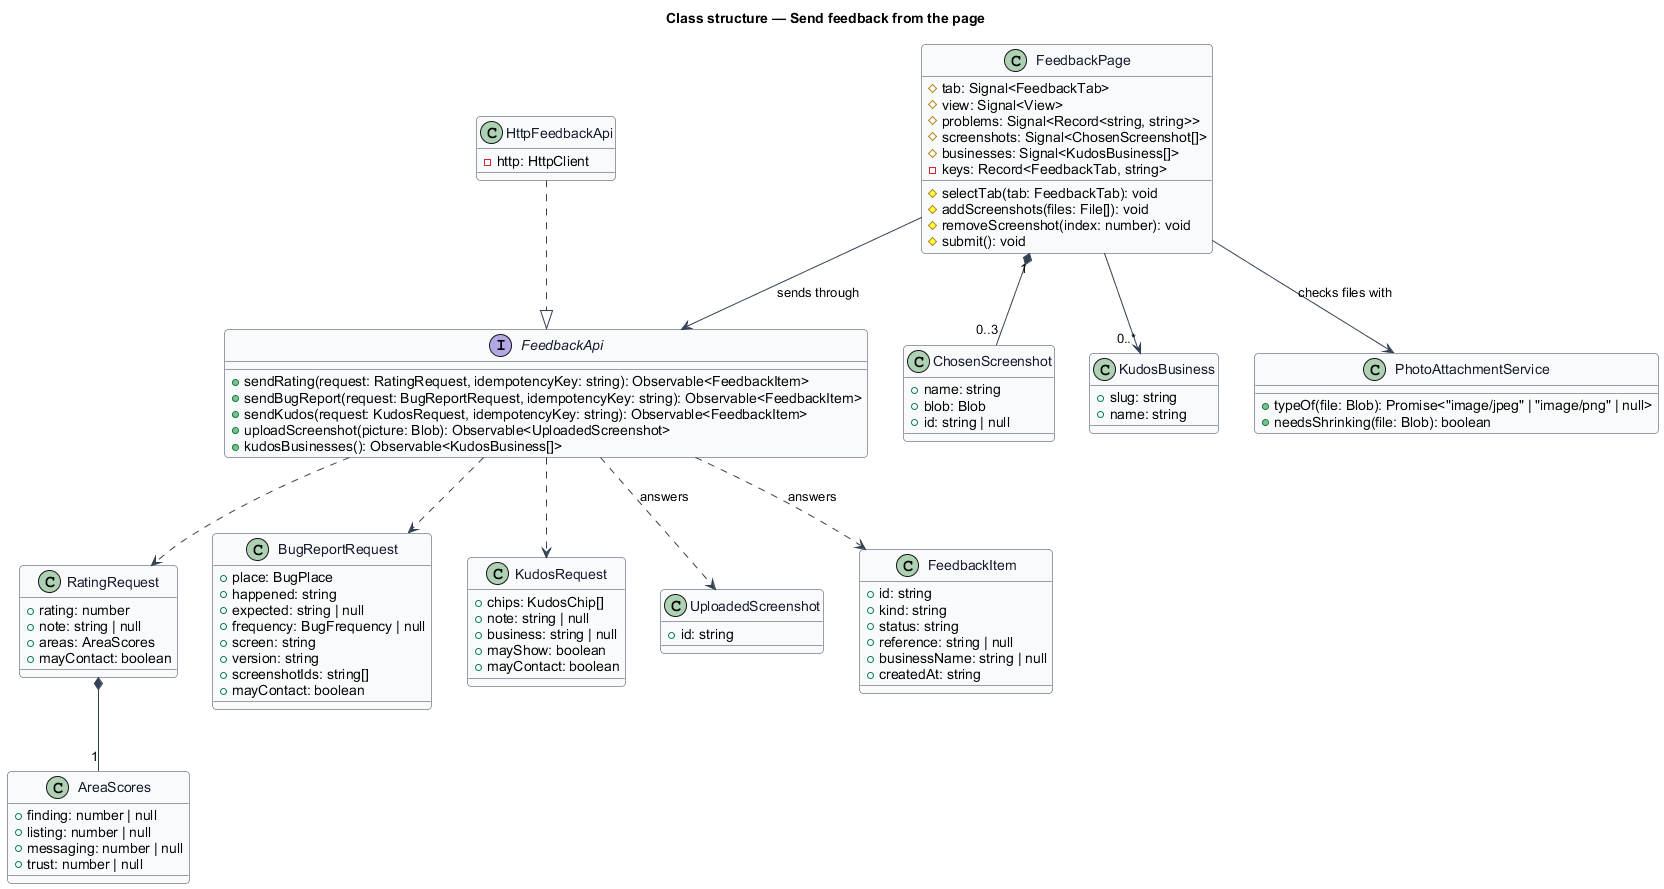

The diagram above was rendered by PlantUML. Its source (embedded in the PNG):
@startuml
' --- shared skin header ---
skinparam backgroundColor #FFFFFF
skinparam shadowing false
skinparam roundcorner 8
skinparam defaultFontName Arial
skinparam ArrowColor #344054
skinparam class {
  BorderColor #344054
  FontColor #101828
  BackgroundColor #F9FAFB
}
' --------------------------
title Class structure — Send feedback from the page

interface FeedbackApi {
  +sendRating(request: RatingRequest, idempotencyKey: string): Observable<FeedbackItem>
  +sendBugReport(request: BugReportRequest, idempotencyKey: string): Observable<FeedbackItem>
  +sendKudos(request: KudosRequest, idempotencyKey: string): Observable<FeedbackItem>
  +uploadScreenshot(picture: Blob): Observable<UploadedScreenshot>
  +kudosBusinesses(): Observable<KudosBusiness[]>
}

class HttpFeedbackApi {
  -http: HttpClient
}

class FeedbackPage {
  #tab: Signal<FeedbackTab>
  #view: Signal<View>
  #problems: Signal<Record<string, string>>
  #screenshots: Signal<ChosenScreenshot[]>
  #businesses: Signal<KudosBusiness[]>
  -keys: Record<FeedbackTab, string>
  #selectTab(tab: FeedbackTab): void
  #addScreenshots(files: File[]): void
  #removeScreenshot(index: number): void
  #submit(): void
}

class RatingRequest {
  +rating: number
  +note: string | null
  +areas: AreaScores
  +mayContact: boolean
}

class AreaScores {
  +finding: number | null
  +listing: number | null
  +messaging: number | null
  +trust: number | null
}

class BugReportRequest {
  +place: BugPlace
  +happened: string
  +expected: string | null
  +frequency: BugFrequency | null
  +screen: string
  +version: string
  +screenshotIds: string[]
  +mayContact: boolean
}

class KudosRequest {
  +chips: KudosChip[]
  +note: string | null
  +business: string | null
  +mayShow: boolean
  +mayContact: boolean
}

class ChosenScreenshot {
  +name: string
  +blob: Blob
  +id: string | null
}

class UploadedScreenshot {
  +id: string
}

class KudosBusiness {
  +slug: string
  +name: string
}

class FeedbackItem {
  +id: string
  +kind: string
  +status: string
  +reference: string | null
  +businessName: string | null
  +createdAt: string
}

class PhotoAttachmentService {
  +typeOf(file: Blob): Promise<"image/jpeg" | "image/png" | null>
  +needsShrinking(file: Blob): boolean
}

HttpFeedbackApi ..|> FeedbackApi
FeedbackPage --> FeedbackApi : sends through
FeedbackPage --> PhotoAttachmentService : checks files with
FeedbackPage "1" *-- "0..3" ChosenScreenshot
FeedbackPage --> "0..*" KudosBusiness
RatingRequest *-- "1" AreaScores
FeedbackApi ..> RatingRequest
FeedbackApi ..> BugReportRequest
FeedbackApi ..> KudosRequest
FeedbackApi ..> UploadedScreenshot : answers
FeedbackApi ..> FeedbackItem : answers
@enduml